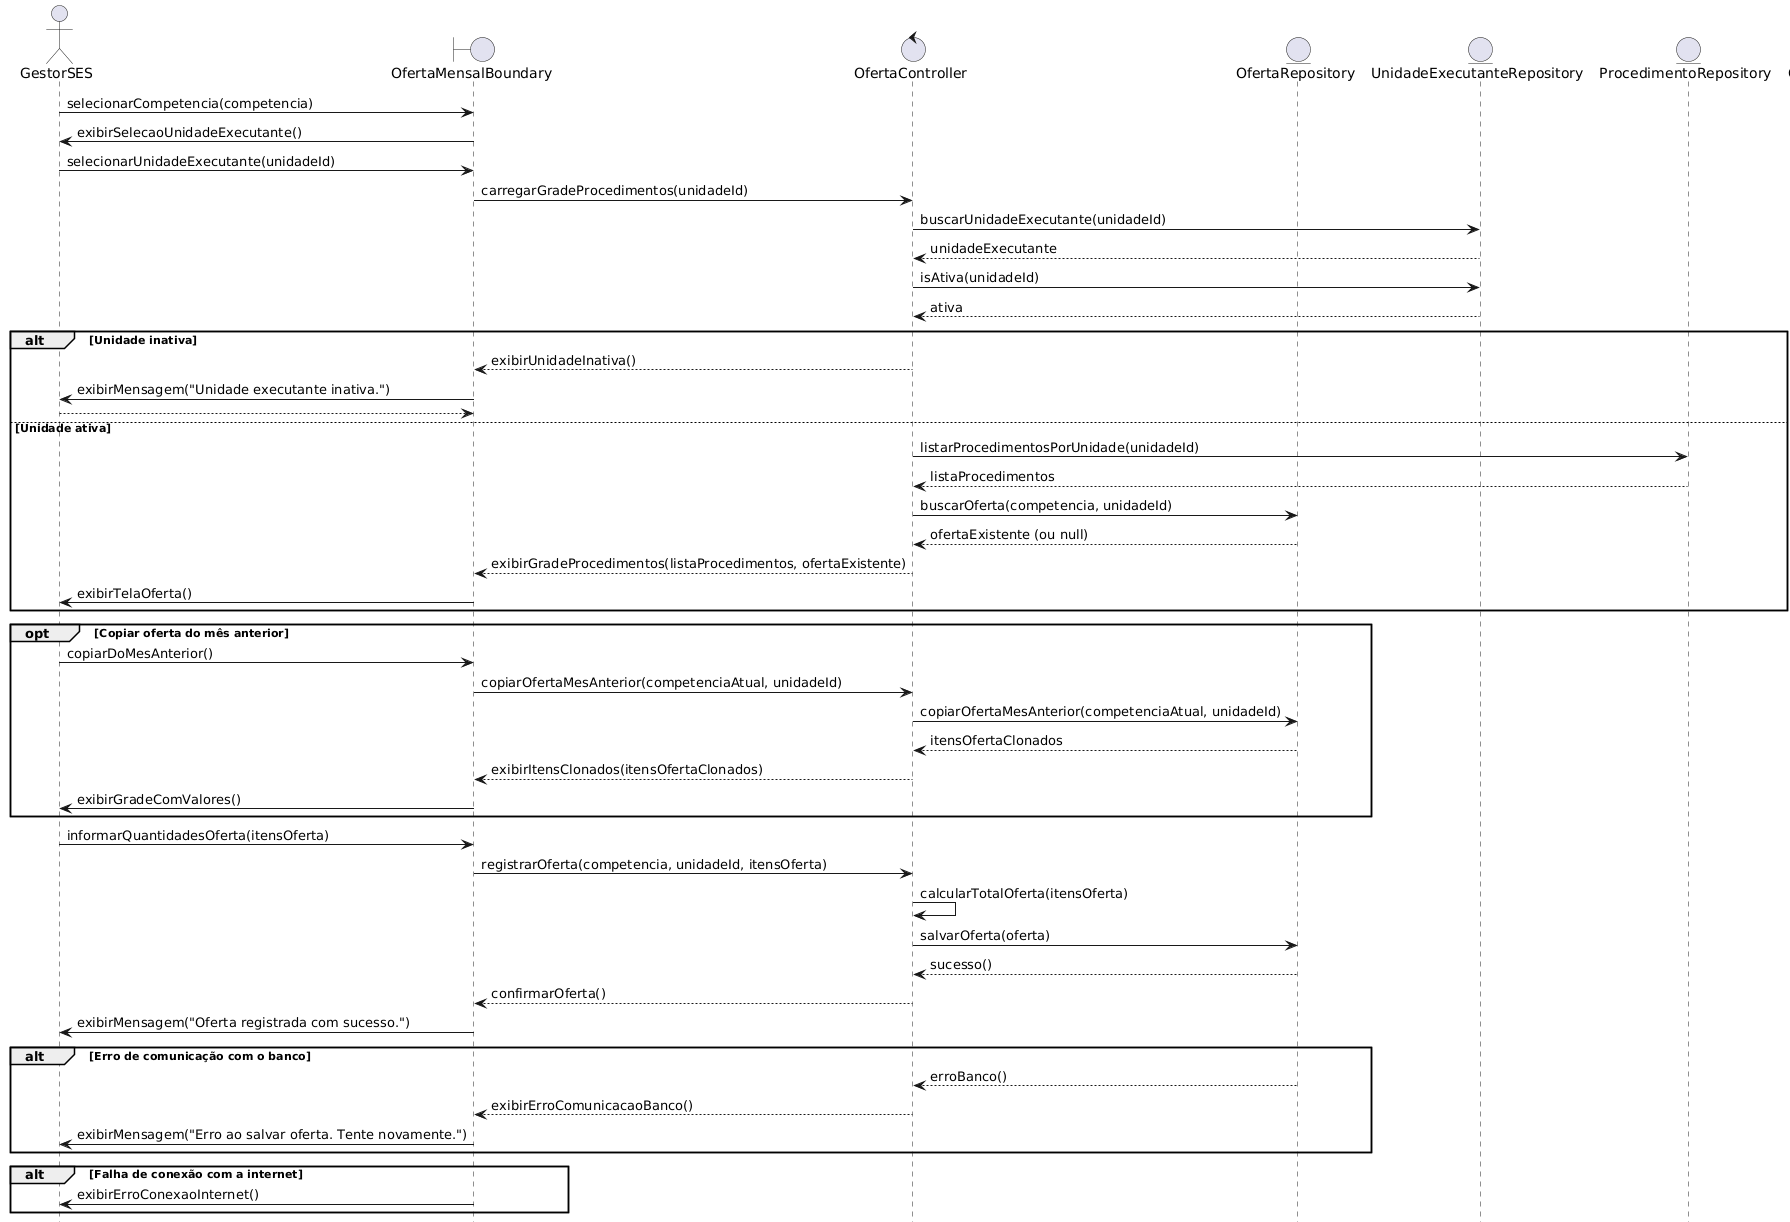

The diagram above was rendered by PlantUML. Its source (embedded in the PNG):
@startuml
title UC007 - Definir Oferta de Atendimento

actor GestorSES as Gestor

boundary OfertaMensalBoundary
control OfertaController
entity OfertaRepository
entity UnidadeExecutanteRepository
entity ProcedimentoRepository
entity Oferta
entity UnidadeExecutante
entity Procedimento

Gestor -> OfertaMensalBoundary: selecionarCompetencia(competencia)
OfertaMensalBoundary -> Gestor: exibirSelecaoUnidadeExecutante()

Gestor -> OfertaMensalBoundary: selecionarUnidadeExecutante(unidadeId)
OfertaMensalBoundary -> OfertaController: carregarGradeProcedimentos(unidadeId)

OfertaController -> UnidadeExecutanteRepository: buscarUnidadeExecutante(unidadeId)
UnidadeExecutanteRepository --> OfertaController: unidadeExecutante

OfertaController -> UnidadeExecutanteRepository: isAtiva(unidadeId)
UnidadeExecutanteRepository --> OfertaController: ativa

alt Unidade inativa
  OfertaController --> OfertaMensalBoundary: exibirUnidadeInativa()
  OfertaMensalBoundary -> Gestor: exibirMensagem("Unidade executante inativa.")
  return
else Unidade ativa
  OfertaController -> ProcedimentoRepository: listarProcedimentosPorUnidade(unidadeId)
  ProcedimentoRepository --> OfertaController: listaProcedimentos

  OfertaController -> OfertaRepository: buscarOferta(competencia, unidadeId)
  OfertaRepository --> OfertaController: ofertaExistente (ou null)

  OfertaController --> OfertaMensalBoundary: exibirGradeProcedimentos(listaProcedimentos, ofertaExistente)
  OfertaMensalBoundary -> Gestor: exibirTelaOferta()
end

opt Copiar oferta do mês anterior
  Gestor -> OfertaMensalBoundary: copiarDoMesAnterior()
  OfertaMensalBoundary -> OfertaController: copiarOfertaMesAnterior(competenciaAtual, unidadeId)

  OfertaController -> OfertaRepository: copiarOfertaMesAnterior(competenciaAtual, unidadeId)
  OfertaRepository --> OfertaController: itensOfertaClonados

  OfertaController --> OfertaMensalBoundary: exibirItensClonados(itensOfertaClonados)
  OfertaMensalBoundary -> Gestor: exibirGradeComValores()
end

Gestor -> OfertaMensalBoundary: informarQuantidadesOferta(itensOferta)
OfertaMensalBoundary -> OfertaController: registrarOferta(competencia, unidadeId, itensOferta)

OfertaController -> OfertaController: calcularTotalOferta(itensOferta)
OfertaController -> OfertaRepository: salvarOferta(oferta)
OfertaRepository --> OfertaController: sucesso()

OfertaController --> OfertaMensalBoundary: confirmarOferta()
OfertaMensalBoundary -> Gestor: exibirMensagem("Oferta registrada com sucesso.")

alt Erro de comunicação com o banco
  OfertaRepository --> OfertaController: erroBanco()
  OfertaController --> OfertaMensalBoundary: exibirErroComunicacaoBanco()
  OfertaMensalBoundary -> Gestor: exibirMensagem("Erro ao salvar oferta. Tente novamente.")
end

alt Falha de conexão com a internet
  OfertaMensalBoundary -> Gestor: exibirErroConexaoInternet()
end
@enduml